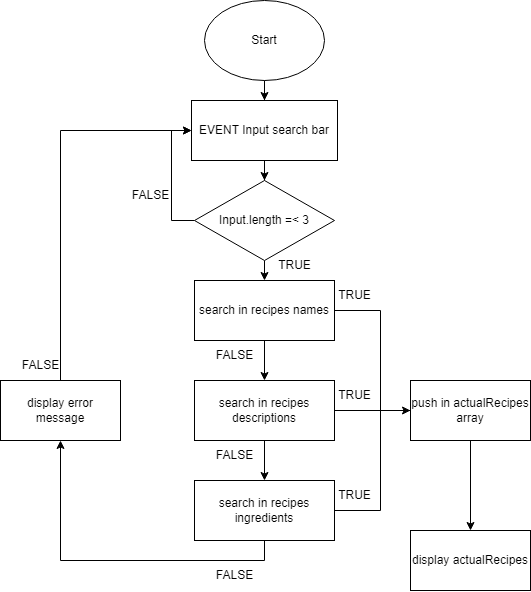

The diagram above was exported from draw.io. Its source (the exported page's mxGraphModel, read from the mxfile embedded in the PNG):
<mxGraphModel dx="1832" dy="620" grid="1" gridSize="10" guides="1" tooltips="1" connect="1" arrows="1" fold="1" page="1" pageScale="1" pageWidth="827" pageHeight="1169" math="0" shadow="0">
  <root>
    <mxCell id="0" />
    <mxCell id="1" parent="0" />
    <mxCell id="PMESY8WLCpwnwRA53-7l-3" value="" style="edgeStyle=orthogonalEdgeStyle;rounded=0;orthogonalLoop=1;jettySize=auto;html=1;" edge="1" parent="1" source="PMESY8WLCpwnwRA53-7l-1" target="PMESY8WLCpwnwRA53-7l-2">
      <mxGeometry relative="1" as="geometry" />
    </mxCell>
    <mxCell id="PMESY8WLCpwnwRA53-7l-1" value="Start" style="ellipse;whiteSpace=wrap;html=1;" vertex="1" parent="1">
      <mxGeometry x="354" y="20" width="120" height="80" as="geometry" />
    </mxCell>
    <mxCell id="PMESY8WLCpwnwRA53-7l-9" value="" style="edgeStyle=orthogonalEdgeStyle;rounded=0;orthogonalLoop=1;jettySize=auto;html=1;" edge="1" parent="1" source="PMESY8WLCpwnwRA53-7l-2" target="PMESY8WLCpwnwRA53-7l-8">
      <mxGeometry relative="1" as="geometry" />
    </mxCell>
    <mxCell id="PMESY8WLCpwnwRA53-7l-2" value="EVENT Input search bar" style="rounded=0;whiteSpace=wrap;html=1;" vertex="1" parent="1">
      <mxGeometry x="341" y="120" width="146" height="60" as="geometry" />
    </mxCell>
    <mxCell id="PMESY8WLCpwnwRA53-7l-13" style="edgeStyle=orthogonalEdgeStyle;rounded=0;orthogonalLoop=1;jettySize=auto;html=1;exitX=0;exitY=0.5;exitDx=0;exitDy=0;entryX=0;entryY=0.5;entryDx=0;entryDy=0;" edge="1" parent="1" source="PMESY8WLCpwnwRA53-7l-8" target="PMESY8WLCpwnwRA53-7l-2">
      <mxGeometry relative="1" as="geometry">
        <Array as="points">
          <mxPoint x="321" y="240" />
          <mxPoint x="321" y="150" />
        </Array>
      </mxGeometry>
    </mxCell>
    <mxCell id="PMESY8WLCpwnwRA53-7l-17" style="edgeStyle=orthogonalEdgeStyle;rounded=0;orthogonalLoop=1;jettySize=auto;html=1;exitX=0.5;exitY=1;exitDx=0;exitDy=0;entryX=0.5;entryY=0;entryDx=0;entryDy=0;" edge="1" parent="1" source="PMESY8WLCpwnwRA53-7l-8" target="PMESY8WLCpwnwRA53-7l-10">
      <mxGeometry relative="1" as="geometry" />
    </mxCell>
    <mxCell id="PMESY8WLCpwnwRA53-7l-8" value="Input.length =&amp;lt; 3" style="rhombus;whiteSpace=wrap;html=1;" vertex="1" parent="1">
      <mxGeometry x="344" y="200" width="140" height="80" as="geometry" />
    </mxCell>
    <mxCell id="PMESY8WLCpwnwRA53-7l-15" style="edgeStyle=orthogonalEdgeStyle;rounded=0;orthogonalLoop=1;jettySize=auto;html=1;exitX=0.5;exitY=1;exitDx=0;exitDy=0;entryX=0.5;entryY=0;entryDx=0;entryDy=0;" edge="1" parent="1" source="PMESY8WLCpwnwRA53-7l-10" target="PMESY8WLCpwnwRA53-7l-11">
      <mxGeometry relative="1" as="geometry" />
    </mxCell>
    <mxCell id="PMESY8WLCpwnwRA53-7l-19" style="edgeStyle=orthogonalEdgeStyle;rounded=0;orthogonalLoop=1;jettySize=auto;html=1;exitX=1;exitY=0.5;exitDx=0;exitDy=0;entryX=0;entryY=0.5;entryDx=0;entryDy=0;" edge="1" parent="1" source="PMESY8WLCpwnwRA53-7l-10" target="PMESY8WLCpwnwRA53-7l-18">
      <mxGeometry relative="1" as="geometry">
        <Array as="points">
          <mxPoint x="530" y="330" />
          <mxPoint x="530" y="430" />
        </Array>
      </mxGeometry>
    </mxCell>
    <mxCell id="PMESY8WLCpwnwRA53-7l-10" value="search in recipes names" style="rounded=0;whiteSpace=wrap;html=1;" vertex="1" parent="1">
      <mxGeometry x="344" y="300" width="140" height="60" as="geometry" />
    </mxCell>
    <mxCell id="PMESY8WLCpwnwRA53-7l-16" style="edgeStyle=orthogonalEdgeStyle;rounded=0;orthogonalLoop=1;jettySize=auto;html=1;exitX=0.5;exitY=1;exitDx=0;exitDy=0;entryX=0.5;entryY=0;entryDx=0;entryDy=0;" edge="1" parent="1" source="PMESY8WLCpwnwRA53-7l-11" target="PMESY8WLCpwnwRA53-7l-12">
      <mxGeometry relative="1" as="geometry" />
    </mxCell>
    <mxCell id="PMESY8WLCpwnwRA53-7l-20" style="edgeStyle=orthogonalEdgeStyle;rounded=0;orthogonalLoop=1;jettySize=auto;html=1;exitX=1;exitY=0.5;exitDx=0;exitDy=0;" edge="1" parent="1" source="PMESY8WLCpwnwRA53-7l-11">
      <mxGeometry relative="1" as="geometry">
        <mxPoint x="580" y="430" as="targetPoint" />
      </mxGeometry>
    </mxCell>
    <mxCell id="PMESY8WLCpwnwRA53-7l-11" value="search in recipes descriptions" style="rounded=0;whiteSpace=wrap;html=1;" vertex="1" parent="1">
      <mxGeometry x="344" y="400" width="140" height="60" as="geometry" />
    </mxCell>
    <mxCell id="PMESY8WLCpwnwRA53-7l-21" style="edgeStyle=orthogonalEdgeStyle;rounded=0;orthogonalLoop=1;jettySize=auto;html=1;exitX=1;exitY=0.5;exitDx=0;exitDy=0;" edge="1" parent="1" source="PMESY8WLCpwnwRA53-7l-12">
      <mxGeometry relative="1" as="geometry">
        <mxPoint x="580" y="430" as="targetPoint" />
        <Array as="points">
          <mxPoint x="530" y="530" />
          <mxPoint x="530" y="430" />
        </Array>
      </mxGeometry>
    </mxCell>
    <mxCell id="PMESY8WLCpwnwRA53-7l-25" style="edgeStyle=orthogonalEdgeStyle;rounded=0;orthogonalLoop=1;jettySize=auto;html=1;exitX=0.5;exitY=1;exitDx=0;exitDy=0;entryX=0.5;entryY=1;entryDx=0;entryDy=0;" edge="1" parent="1" source="PMESY8WLCpwnwRA53-7l-12" target="PMESY8WLCpwnwRA53-7l-24">
      <mxGeometry relative="1" as="geometry" />
    </mxCell>
    <mxCell id="PMESY8WLCpwnwRA53-7l-12" value="search in recipes ingredients" style="rounded=0;whiteSpace=wrap;html=1;" vertex="1" parent="1">
      <mxGeometry x="344" y="500" width="140" height="60" as="geometry" />
    </mxCell>
    <mxCell id="PMESY8WLCpwnwRA53-7l-23" style="edgeStyle=orthogonalEdgeStyle;rounded=0;orthogonalLoop=1;jettySize=auto;html=1;exitX=0.5;exitY=1;exitDx=0;exitDy=0;entryX=0.5;entryY=0;entryDx=0;entryDy=0;" edge="1" parent="1" source="PMESY8WLCpwnwRA53-7l-18" target="PMESY8WLCpwnwRA53-7l-22">
      <mxGeometry relative="1" as="geometry" />
    </mxCell>
    <mxCell id="PMESY8WLCpwnwRA53-7l-18" value="push in actualRecipes array" style="rounded=0;whiteSpace=wrap;html=1;" vertex="1" parent="1">
      <mxGeometry x="560" y="400" width="120" height="60" as="geometry" />
    </mxCell>
    <mxCell id="PMESY8WLCpwnwRA53-7l-22" value="display actualRecipes" style="rounded=0;whiteSpace=wrap;html=1;" vertex="1" parent="1">
      <mxGeometry x="560" y="550" width="120" height="60" as="geometry" />
    </mxCell>
    <mxCell id="PMESY8WLCpwnwRA53-7l-26" style="edgeStyle=orthogonalEdgeStyle;rounded=0;orthogonalLoop=1;jettySize=auto;html=1;exitX=0.5;exitY=0;exitDx=0;exitDy=0;entryX=0;entryY=0.5;entryDx=0;entryDy=0;" edge="1" parent="1" source="PMESY8WLCpwnwRA53-7l-24" target="PMESY8WLCpwnwRA53-7l-2">
      <mxGeometry relative="1" as="geometry" />
    </mxCell>
    <mxCell id="PMESY8WLCpwnwRA53-7l-24" value="display error message" style="rounded=0;whiteSpace=wrap;html=1;" vertex="1" parent="1">
      <mxGeometry x="150" y="400" width="120" height="60" as="geometry" />
    </mxCell>
    <mxCell id="PMESY8WLCpwnwRA53-7l-27" value="FALSE" style="text;html=1;align=center;verticalAlign=middle;resizable=0;points=[];autosize=1;strokeColor=none;fillColor=none;" vertex="1" parent="1">
      <mxGeometry x="270" y="200" width="60" height="30" as="geometry" />
    </mxCell>
    <mxCell id="PMESY8WLCpwnwRA53-7l-28" value="FALSE" style="text;html=1;align=center;verticalAlign=middle;resizable=0;points=[];autosize=1;strokeColor=none;fillColor=none;" vertex="1" parent="1">
      <mxGeometry x="160" y="370" width="60" height="30" as="geometry" />
    </mxCell>
    <mxCell id="PMESY8WLCpwnwRA53-7l-29" value="FALSE" style="text;html=1;align=center;verticalAlign=middle;resizable=0;points=[];autosize=1;strokeColor=none;fillColor=none;" vertex="1" parent="1">
      <mxGeometry x="354" y="360" width="60" height="30" as="geometry" />
    </mxCell>
    <mxCell id="PMESY8WLCpwnwRA53-7l-30" value="FALSE" style="text;html=1;align=center;verticalAlign=middle;resizable=0;points=[];autosize=1;strokeColor=none;fillColor=none;" vertex="1" parent="1">
      <mxGeometry x="354" y="460" width="60" height="30" as="geometry" />
    </mxCell>
    <mxCell id="PMESY8WLCpwnwRA53-7l-31" value="FALSE" style="text;html=1;align=center;verticalAlign=middle;resizable=0;points=[];autosize=1;strokeColor=none;fillColor=none;" vertex="1" parent="1">
      <mxGeometry x="354" y="580" width="60" height="30" as="geometry" />
    </mxCell>
    <mxCell id="PMESY8WLCpwnwRA53-7l-32" value="TRUE" style="text;html=1;align=center;verticalAlign=middle;resizable=0;points=[];autosize=1;strokeColor=none;fillColor=none;" vertex="1" parent="1">
      <mxGeometry x="414" y="270" width="60" height="30" as="geometry" />
    </mxCell>
    <mxCell id="PMESY8WLCpwnwRA53-7l-33" value="TRUE" style="text;html=1;align=center;verticalAlign=middle;resizable=0;points=[];autosize=1;strokeColor=none;fillColor=none;" vertex="1" parent="1">
      <mxGeometry x="474" y="300" width="60" height="30" as="geometry" />
    </mxCell>
    <mxCell id="PMESY8WLCpwnwRA53-7l-34" value="TRUE" style="text;html=1;align=center;verticalAlign=middle;resizable=0;points=[];autosize=1;strokeColor=none;fillColor=none;" vertex="1" parent="1">
      <mxGeometry x="474" y="400" width="60" height="30" as="geometry" />
    </mxCell>
    <mxCell id="PMESY8WLCpwnwRA53-7l-35" value="TRUE" style="text;html=1;align=center;verticalAlign=middle;resizable=0;points=[];autosize=1;strokeColor=none;fillColor=none;" vertex="1" parent="1">
      <mxGeometry x="474" y="500" width="60" height="30" as="geometry" />
    </mxCell>
  </root>
</mxGraphModel>